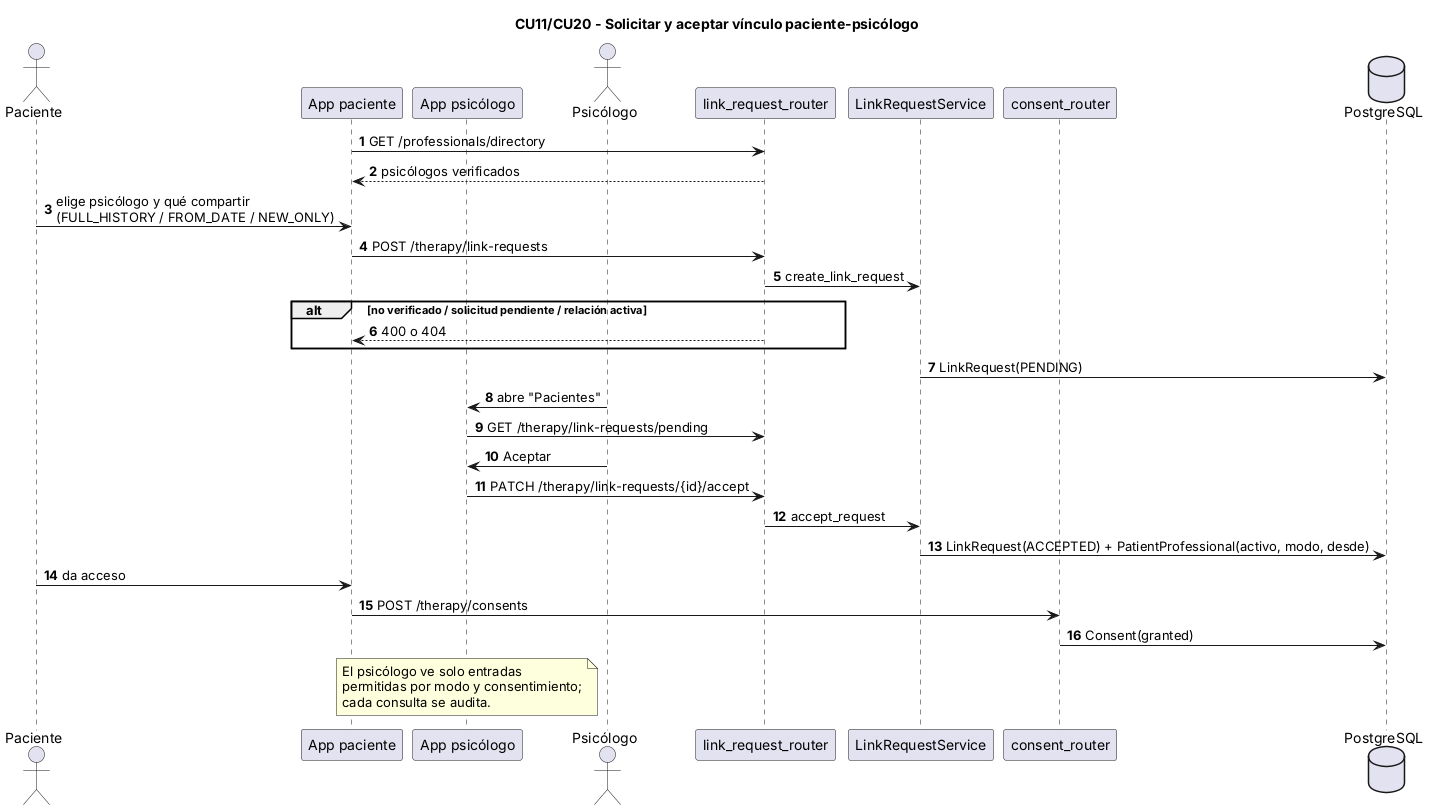

The diagram above was rendered by PlantUML. Its source (embedded in the PNG):
@startuml 23-secuencia-vinculacion
title CU11/CU20 - Solicitar y aceptar vínculo paciente-psicólogo
skinparam shadowing false
autonumber
actor Paciente
participant "App paciente" as ap
participant "App psicólogo" as aps
actor "Psicólogo" as Psi
participant "link_request_router" as r
participant "LinkRequestService" as s
participant "consent_router" as cr
database PostgreSQL as db
ap -> r : GET /professionals/directory
r --> ap : psicólogos verificados
Paciente -> ap : elige psicólogo y qué compartir\n(FULL_HISTORY / FROM_DATE / NEW_ONLY)
ap -> r : POST /therapy/link-requests
r -> s : create_link_request
alt no verificado / solicitud pendiente / relación activa
  r --> ap : 400 o 404
end
s -> db : LinkRequest(PENDING)
Psi -> aps : abre "Pacientes"
aps -> r : GET /therapy/link-requests/pending
Psi -> aps : Aceptar
aps -> r : PATCH /therapy/link-requests/{id}/accept
r -> s : accept_request
s -> db : LinkRequest(ACCEPTED) + PatientProfessional(activo, modo, desde)
Paciente -> ap : da acceso
ap -> cr : POST /therapy/consents
cr -> db : Consent(granted)
note over aps : El psicólogo ve solo entradas\npermitidas por modo y consentimiento;\ncada consulta se audita.
@enduml